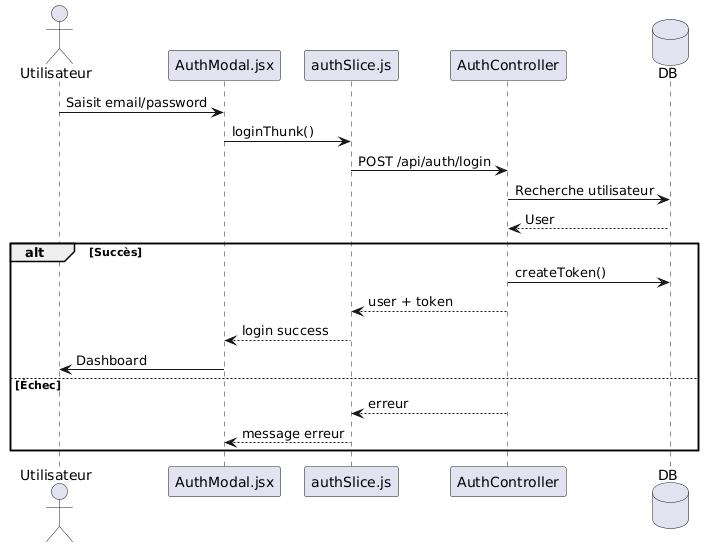

The diagram above was rendered by PlantUML. Its source (embedded in the PNG):
@startuml
actor Utilisateur as U
participant "AuthModal.jsx" as MODAL
participant "authSlice.js" as STORE
participant "AuthController" as CTRL
database "DB" as DB

U -> MODAL : Saisit email/password

MODAL -> STORE : loginThunk()

STORE -> CTRL : POST /api/auth/login

CTRL -> DB : Recherche utilisateur

DB --> CTRL : User

alt Succès

CTRL -> DB : createToken()

CTRL --> STORE : user + token

STORE --> MODAL : login success

MODAL -> U : Dashboard

else Échec

CTRL --> STORE : erreur

STORE --> MODAL : message erreur

end
@enduml